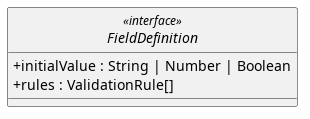

The diagram above was rendered by PlantUML. Its source (embedded in the PNG):
@startuml
skinparam linetype ortho
skinparam nodesep 80
skinparam ranksep 100
skinparam classAttributeIconSize 0
skinparam packageStyle rectangle
skinparam style strictuml

interface FieldDefinition <<interface>> {
  + initialValue : String | Number | Boolean
  + rules : ValidationRule[]
}


@enduml